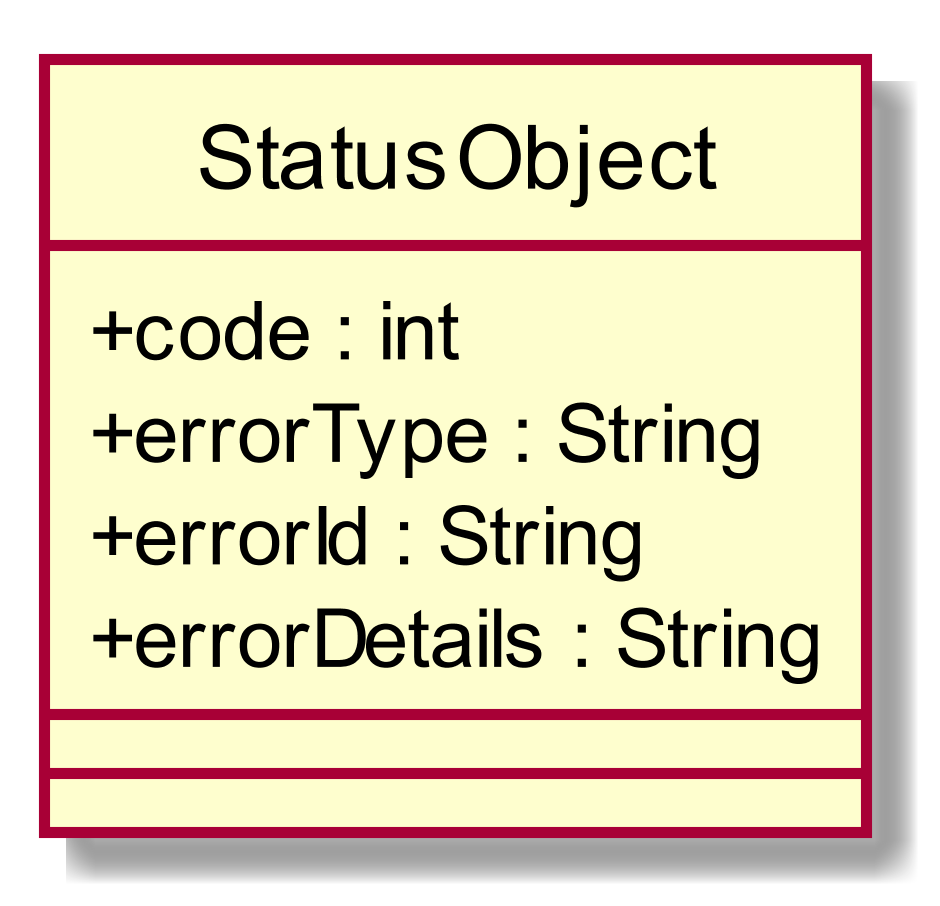

The diagram above was rendered by PlantUML. Its source (embedded in the PNG):
@startuml
scale 1000*1000
skinparam classAttributeIconSize 0
class StatusObject{
+ code : int
+ errorType : String
+ errorId : String
+ errorDetails : String
__
__

}
hide circle
@enduml